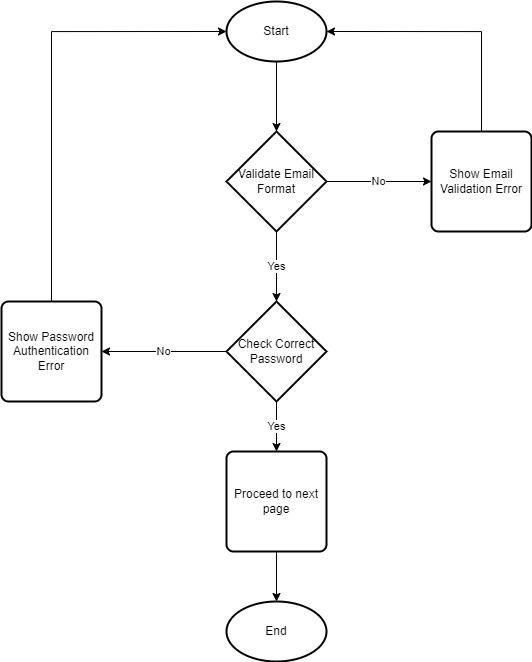

The diagram above was exported from draw.io. Its source (the exported page's mxGraphModel, read from the mxfile embedded in the PNG):
<mxGraphModel dx="1594" dy="945" grid="1" gridSize="10" guides="1" tooltips="1" connect="1" arrows="1" fold="1" page="1" pageScale="1" pageWidth="850" pageHeight="1100" math="0" shadow="0">
  <root>
    <mxCell id="0" />
    <mxCell id="1" parent="0" />
    <mxCell id="ujqivbWYsKa22hYSMnpr-4" style="edgeStyle=orthogonalEdgeStyle;rounded=0;orthogonalLoop=1;jettySize=auto;html=1;exitX=0.5;exitY=1;exitDx=0;exitDy=0;exitPerimeter=0;entryX=0.5;entryY=0;entryDx=0;entryDy=0;entryPerimeter=0;" parent="1" source="ujqivbWYsKa22hYSMnpr-1" target="ujqivbWYsKa22hYSMnpr-3" edge="1">
      <mxGeometry relative="1" as="geometry" />
    </mxCell>
    <mxCell id="ujqivbWYsKa22hYSMnpr-1" value="Start" style="strokeWidth=2;html=1;shape=mxgraph.flowchart.start_1;whiteSpace=wrap;" parent="1" vertex="1">
      <mxGeometry x="375" y="70" width="100" height="60" as="geometry" />
    </mxCell>
    <mxCell id="ujqivbWYsKa22hYSMnpr-6" value="No" style="edgeStyle=orthogonalEdgeStyle;rounded=0;orthogonalLoop=1;jettySize=auto;html=1;" parent="1" source="ujqivbWYsKa22hYSMnpr-3" target="ujqivbWYsKa22hYSMnpr-5" edge="1">
      <mxGeometry relative="1" as="geometry" />
    </mxCell>
    <mxCell id="ujqivbWYsKa22hYSMnpr-9" value="Yes" style="edgeStyle=orthogonalEdgeStyle;rounded=0;orthogonalLoop=1;jettySize=auto;html=1;entryX=0.5;entryY=0;entryDx=0;entryDy=0;entryPerimeter=0;" parent="1" source="ujqivbWYsKa22hYSMnpr-3" target="ujqivbWYsKa22hYSMnpr-7" edge="1">
      <mxGeometry relative="1" as="geometry" />
    </mxCell>
    <mxCell id="ujqivbWYsKa22hYSMnpr-3" value="Validate Email&lt;br&gt;Format" style="strokeWidth=2;html=1;shape=mxgraph.flowchart.decision;whiteSpace=wrap;" parent="1" vertex="1">
      <mxGeometry x="375" y="200" width="100" height="100" as="geometry" />
    </mxCell>
    <mxCell id="YgLSLZQSpWZJDfNsC-M4-1" style="edgeStyle=orthogonalEdgeStyle;rounded=0;orthogonalLoop=1;jettySize=auto;html=1;entryX=1;entryY=0.5;entryDx=0;entryDy=0;entryPerimeter=0;" edge="1" parent="1" source="ujqivbWYsKa22hYSMnpr-5" target="ujqivbWYsKa22hYSMnpr-1">
      <mxGeometry relative="1" as="geometry">
        <Array as="points">
          <mxPoint x="630" y="100" />
        </Array>
      </mxGeometry>
    </mxCell>
    <mxCell id="ujqivbWYsKa22hYSMnpr-5" value="Show Email Validation Error" style="rounded=1;whiteSpace=wrap;html=1;absoluteArcSize=1;arcSize=14;strokeWidth=2;" parent="1" vertex="1">
      <mxGeometry x="580" y="200" width="100" height="100" as="geometry" />
    </mxCell>
    <mxCell id="ujqivbWYsKa22hYSMnpr-16" value="No" style="edgeStyle=orthogonalEdgeStyle;rounded=0;orthogonalLoop=1;jettySize=auto;html=1;" parent="1" source="ujqivbWYsKa22hYSMnpr-7" target="ujqivbWYsKa22hYSMnpr-15" edge="1">
      <mxGeometry relative="1" as="geometry" />
    </mxCell>
    <mxCell id="ujqivbWYsKa22hYSMnpr-19" value="Yes" style="edgeStyle=orthogonalEdgeStyle;rounded=0;orthogonalLoop=1;jettySize=auto;html=1;entryX=0.5;entryY=0;entryDx=0;entryDy=0;" parent="1" source="ujqivbWYsKa22hYSMnpr-7" target="ujqivbWYsKa22hYSMnpr-18" edge="1">
      <mxGeometry relative="1" as="geometry" />
    </mxCell>
    <mxCell id="ujqivbWYsKa22hYSMnpr-7" value="Check Correct Password" style="strokeWidth=2;html=1;shape=mxgraph.flowchart.decision;whiteSpace=wrap;" parent="1" vertex="1">
      <mxGeometry x="375" y="370" width="100" height="100" as="geometry" />
    </mxCell>
    <mxCell id="ujqivbWYsKa22hYSMnpr-12" value="End" style="strokeWidth=2;html=1;shape=mxgraph.flowchart.start_1;whiteSpace=wrap;" parent="1" vertex="1">
      <mxGeometry x="375" y="670" width="100" height="60" as="geometry" />
    </mxCell>
    <mxCell id="YgLSLZQSpWZJDfNsC-M4-2" style="edgeStyle=orthogonalEdgeStyle;rounded=0;orthogonalLoop=1;jettySize=auto;html=1;entryX=0;entryY=0.5;entryDx=0;entryDy=0;entryPerimeter=0;" edge="1" parent="1" source="ujqivbWYsKa22hYSMnpr-15" target="ujqivbWYsKa22hYSMnpr-1">
      <mxGeometry relative="1" as="geometry">
        <Array as="points">
          <mxPoint x="200" y="100" />
        </Array>
      </mxGeometry>
    </mxCell>
    <mxCell id="ujqivbWYsKa22hYSMnpr-15" value="Show Password Authentication Error" style="rounded=1;whiteSpace=wrap;html=1;absoluteArcSize=1;arcSize=14;strokeWidth=2;" parent="1" vertex="1">
      <mxGeometry x="150" y="370" width="100" height="100" as="geometry" />
    </mxCell>
    <mxCell id="ujqivbWYsKa22hYSMnpr-20" style="edgeStyle=orthogonalEdgeStyle;rounded=0;orthogonalLoop=1;jettySize=auto;html=1;exitX=0.5;exitY=1;exitDx=0;exitDy=0;entryX=0.5;entryY=0;entryDx=0;entryDy=0;entryPerimeter=0;" parent="1" source="ujqivbWYsKa22hYSMnpr-18" target="ujqivbWYsKa22hYSMnpr-12" edge="1">
      <mxGeometry relative="1" as="geometry" />
    </mxCell>
    <mxCell id="ujqivbWYsKa22hYSMnpr-18" value="Proceed to next page" style="rounded=1;whiteSpace=wrap;html=1;absoluteArcSize=1;arcSize=14;strokeWidth=2;" parent="1" vertex="1">
      <mxGeometry x="375" y="520" width="100" height="100" as="geometry" />
    </mxCell>
  </root>
</mxGraphModel>